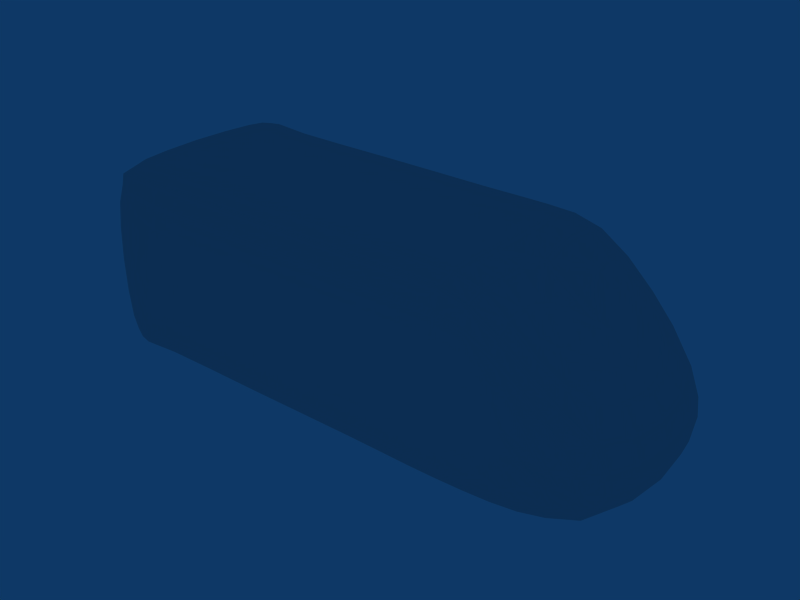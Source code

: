 # Source: shuttle.blend  (saved by Blender 2.42.0; exported with 4.5.12 LTS)
import bpy
from mathutils import Matrix  # noqa: F401  (used for matrix-valued properties, if any)

bpy.ops.wm.read_factory_settings(use_empty=True)
scene = bpy.context.scene
scene.name = 'Scene'

# ---- collections
col_collection_1 = bpy.data.collections.new('Collection 1'); scene.collection.children.link(col_collection_1)

# ---- world
world_world = bpy.data.worlds.new('World'); scene.world = world_world
world_world.color = (0.05656, 0.2208, 0.4)
world_world.use_sun_shadow = False
world_world.sun_shadow_jitter_overblur = 0.0
world_world.cycles.sampling_method = 'MANUAL'
world_world.cycles.sample_map_resolution = 256

# ---- meshes
me_shuttle = bpy.data.meshes.new('shuttle')
me_shuttle.from_pydata([(-2.995, 0.0, 0.1041), (-2.992, 0.6915, 0.1037), (-2.988, 0.6891, -0.5205), (-2.992, 0.0, -0.5223), (-2.95, 0.6439, -0.9957), (-2.958, 0.0, -0.9986), (-2.958, 1.217, 0.09854), (-2.95, 1.214, -0.4853), (-2.904, 1.225, -1.01), (-2.988, -0.6891, -0.5205), (-2.992, -0.6915, 0.1037), (-2.95, -1.214, -0.4853), (-2.958, -1.217, 0.09854), (-2.95, -0.6439, -0.9957), (-2.904, -1.225, -1.01), (-2.988, -0.6891, 0.7279), (-2.992, 0.0, 0.7304), (-2.95, -0.6439, 1.203), (-2.958, 0.0, 1.207), (-2.95, -1.214, 0.6812), (-2.904, -1.225, 1.209), (-2.988, 0.6891, 0.7279), (-2.95, 1.214, 0.6812), (-2.95, 0.6439, 1.203), (-2.904, 1.225, 1.209), (4.585, 0.0, -0.6759), (4.542, 0.5466, -0.6594), (4.525, 0.5532, -0.4063), (4.571, 0.0, -0.432), (4.411, 0.5298, -0.127), (4.467, 0.0, -0.1649), (4.417, 0.9999, -0.6114), (4.388, 1.01, -0.3575), (4.239, 1.041, -0.01781), (4.525, -0.5532, -0.4063), (4.542, -0.5466, -0.6594), (4.388, -1.01, -0.3575), (4.417, -0.9999, -0.6114), (4.411, -0.5298, -0.127), (4.239, -1.041, -0.01781), (4.467, -0.5532, -0.8713), (4.514, 0.0, -0.8824), (4.312, -0.5298, -1.032), (4.367, 0.0, -1.039), (4.335, -1.01, -0.8168), (4.143, -1.041, -1.004), (4.467, 0.5532, -0.8713), (4.335, 1.01, -0.8168), (4.312, 0.5298, -1.032), (4.143, 1.041, -1.004), (2.032, 1.436, -0.5974), (2.032, 1.44, -0.2993), (2.418, 1.44, -0.3032), (2.416, 1.436, -0.5997), (2.797, 1.44, -0.3571), (2.781, 1.434, -0.6284), (2.032, 1.44, 0.01453), (2.419, 1.44, 0.009817), (2.877, 1.44, -0.04993), (2.413, 1.424, -0.8883), (2.031, 1.425, -0.8883), (2.412, 1.326, -1.105), (2.03, 1.328, -1.107), (2.78, 1.416, -0.8955), (2.782, 1.319, -1.099), (1.634, 1.424, -0.8868), (1.636, 1.436, -0.5961), (1.111, 1.423, -0.8856), (1.114, 1.436, -0.5958), (1.632, 1.326, -1.105), (1.108, 1.324, -1.103), (1.634, 1.44, -0.2977), (1.632, 1.44, 0.0165), (1.111, 1.44, -0.2975), (1.108, 1.44, 0.0168), (2.032, 1.436, 0.6997), (2.031, 1.425, 1.04), (2.414, 1.424, 1.032), (2.417, 1.436, 0.6944), (2.79, 1.416, 0.9584), (2.79, 1.434, 0.6486), (2.03, 1.328, 1.297), (2.413, 1.326, 1.286), (2.793, 1.319, 1.192), (2.419, 1.44, 0.348), (2.032, 1.44, 0.3527), (2.805, 1.44, 0.3209), (1.634, 1.44, 0.3545), (1.636, 1.436, 0.7011), (1.111, 1.44, 0.3547), (1.114, 1.436, 0.7008), (1.634, 1.424, 1.041), (1.632, 1.326, 1.298), (1.111, 1.423, 1.04), (1.108, 1.324, 1.295), (-0.5264, 1.436, -0.5972), (-0.5279, 1.44, -0.2983), (0.3506, 1.44, -0.2977), (0.3526, 1.436, -0.5961), (-0.5288, 1.44, 0.01635), (0.3486, 1.44, 0.0165), (0.3506, 1.424, -0.8868), (-0.5257, 1.426, -0.8885), (0.3486, 1.326, -1.105), (-0.5255, 1.329, -1.107), (-1.397, 1.425, -0.8891), (-1.401, 1.436, -0.5989), (-2.09, 1.424, -0.902), (-2.094, 1.436, -0.6279), (-1.394, 1.328, -1.106), (-2.09, 1.331, -1.109), (-1.405, 1.44, -0.2992), (-1.407, 1.44, 0.01711), (-2.104, 1.44, -0.3489), (-2.202, 1.44, 0.02056), (-0.5264, 1.436, 0.7023), (-0.5257, 1.426, 1.043), (0.3506, 1.424, 1.041), (0.3526, 1.436, 0.7011), (-0.5255, 1.329, 1.3), (0.3486, 1.326, 1.298), (0.3506, 1.44, 0.3545), (-0.5279, 1.44, 0.3549), (-1.405, 1.44, 0.357), (-1.401, 1.436, 0.7045), (-2.104, 1.44, 0.416), (-2.094, 1.436, 0.7388), (-1.397, 1.425, 1.044), (-1.394, 1.328, 1.299), (-2.09, 1.424, 1.059), (-2.09, 1.331, 1.302), (-0.5264, -1.436, 0.7023), (0.3526, -1.436, 0.7011), (0.3506, -1.424, 1.041), (-0.5257, -1.426, 1.043), (0.3486, -1.326, 1.298), (-0.5255, -1.329, 1.3), (1.114, -1.436, 0.7008), (1.111, -1.423, 1.04), (1.108, -1.324, 1.295), (-1.397, -1.425, 1.044), (-1.401, -1.436, 0.7045), (-2.09, -1.424, 1.059), (-2.094, -1.436, 0.7388), (-1.394, -1.328, 1.299), (-2.09, -1.331, 1.302), (-1.405, -1.44, 0.357), (-0.5279, -1.44, 0.3549), (-1.407, -1.44, 0.01711), (-0.5288, -1.44, 0.01635), (-2.104, -1.44, 0.416), (-2.202, -1.44, 0.02056), (0.3506, -1.44, 0.3545), (1.111, -1.44, 0.3547), (0.3486, -1.44, 0.0165), (1.108, -1.44, 0.0168), (2.032, -1.436, 0.6997), (2.417, -1.436, 0.6944), (2.414, -1.424, 1.032), (2.031, -1.425, 1.04), (2.413, -1.326, 1.286), (2.03, -1.328, 1.297), (2.79, -1.434, 0.6486), (2.79, -1.416, 0.9584), (2.793, -1.319, 1.192), (1.634, -1.424, 1.041), (1.636, -1.436, 0.7011), (1.632, -1.326, 1.298), (1.634, -1.44, 0.3545), (2.032, -1.44, 0.3527), (1.632, -1.44, 0.0165), (2.032, -1.44, 0.01453), (2.419, -1.44, 0.348), (2.805, -1.44, 0.3209), (2.419, -1.44, 0.009816), (2.877, -1.44, -0.04993), (-0.5264, -1.436, -0.5972), (0.3526, -1.436, -0.5961), (0.3506, -1.44, -0.2977), (-0.5279, -1.44, -0.2983), (1.114, -1.436, -0.5958), (1.111, -1.44, -0.2975), (-1.405, -1.44, -0.2992), (-1.401, -1.436, -0.5989), (-2.104, -1.44, -0.3489), (-2.094, -1.436, -0.6279), (-1.397, -1.425, -0.8891), (-0.5257, -1.426, -0.8885), (-1.394, -1.328, -1.106), (-0.5255, -1.329, -1.107), (-2.09, -1.424, -0.902), (-2.09, -1.331, -1.109), (0.3506, -1.424, -0.8868), (1.111, -1.423, -0.8856), (0.3486, -1.326, -1.105), (1.108, -1.324, -1.103), (2.032, -1.436, -0.5974), (2.416, -1.436, -0.5997), (2.418, -1.44, -0.3032), (2.032, -1.44, -0.2993), (2.781, -1.434, -0.6284), (2.797, -1.44, -0.3571), (1.634, -1.44, -0.2977), (1.636, -1.436, -0.5961), (1.634, -1.424, -0.8868), (2.031, -1.425, -0.8883), (1.632, -1.326, -1.105), (2.03, -1.328, -1.107), (2.413, -1.424, -0.8883), (2.78, -1.416, -0.8955), (2.412, -1.326, -1.105), (2.782, -1.319, -1.099), (2.032, -0.7172, -1.197), (2.032, -0.3605, -1.2), (2.418, -0.3622, -1.2), (2.416, -0.7192, -1.197), (2.795, -0.4158, -1.2), (2.781, -0.7508, -1.195), (2.031, 0.0, -1.2), (2.418, 0.0, -1.2), (2.869, 0.0, -1.2), (2.413, -1.066, -1.186), (2.031, -1.066, -1.188), (2.78, -1.075, -1.18), (1.634, -1.064, -1.187), (1.636, -0.716, -1.197), (1.111, -1.063, -1.186), (1.114, -0.7157, -1.196), (1.634, -0.36, -1.2), (1.632, 0.0, -1.2), (1.111, -0.36, -1.2), (1.108, 0.0, -1.2), (2.032, 0.7172, -1.197), (2.031, 1.066, -1.188), (2.413, 1.066, -1.186), (2.416, 0.7192, -1.197), (2.78, 1.075, -1.18), (2.781, 0.7508, -1.195), (2.418, 0.3622, -1.2), (2.032, 0.3605, -1.2), (2.795, 0.4158, -1.2), (1.634, 0.36, -1.2), (1.636, 0.716, -1.197), (1.111, 0.36, -1.2), (1.114, 0.7157, -1.196), (1.634, 1.064, -1.187), (1.111, 1.063, -1.186), (-0.5264, -0.7172, -1.197), (-0.5279, -0.3605, -1.2), (0.3506, -0.36, -1.2), (0.3526, -0.716, -1.197), (-0.5288, 0.0, -1.2), (0.3486, 0.0, -1.2), (0.3506, -1.064, -1.187), (-0.5257, -1.066, -1.188), (-1.397, -1.067, -1.187), (-1.401, -0.7194, -1.197), (-2.09, -1.082, -1.187), (-2.094, -0.7544, -1.197), (-1.405, -0.3622, -1.2), (-1.407, 0.0, -1.2), (-2.104, -0.4222, -1.2), (-2.202, 0.0, -1.2), (-0.5264, 0.7172, -1.197), (-0.5257, 1.066, -1.188), (0.3506, 1.064, -1.187), (0.3526, 0.716, -1.197), (0.3506, 0.36, -1.2), (-0.5279, 0.3605, -1.2), (-1.405, 0.3622, -1.2), (-1.401, 0.7194, -1.197), (-2.104, 0.4222, -1.2), (-2.094, 0.7544, -1.197), (-1.397, 1.067, -1.187), (-2.09, 1.082, -1.187), (2.032, 0.7172, 1.403), (2.032, 0.3605, 1.406), (2.419, 0.3622, 1.396), (2.417, 0.7192, 1.394), (2.807, 0.4158, 1.305), (2.791, 0.7508, 1.313), (2.032, 0.0, 1.405), (2.42, 0.0, 1.395), (2.885, 0.0, 1.267), (2.414, 1.066, 1.382), (2.031, 1.066, 1.392), (2.79, 1.075, 1.293), (1.634, 1.064, 1.393), (1.636, 0.716, 1.405), (1.111, 1.063, 1.392), (1.114, 0.7157, 1.405), (1.634, 0.36, 1.409), (1.632, 0.0, 1.409), (1.111, 0.36, 1.409), (1.108, 0.0, 1.409), (2.032, -0.7172, 1.403), (2.031, -1.066, 1.392), (2.414, -1.066, 1.382), (2.417, -0.7192, 1.394), (2.79, -1.075, 1.293), (2.791, -0.7508, 1.313), (2.419, -0.3622, 1.396), (2.032, -0.3605, 1.406), (2.807, -0.4158, 1.305), (1.634, -0.36, 1.409), (1.636, -0.716, 1.405), (1.111, -0.36, 1.409), (1.114, -0.7157, 1.405), (1.634, -1.064, 1.393), (1.111, -1.063, 1.392), (-0.5264, 0.7172, 1.405), (-0.5279, 0.3605, 1.409), (0.3506, 0.36, 1.409), (0.3526, 0.716, 1.405), (-0.5288, 0.0, 1.409), (0.3486, 0.0, 1.409), (0.3506, 1.064, 1.393), (-0.5257, 1.066, 1.395), (-1.397, 1.067, 1.394), (-1.401, 0.7194, 1.405), (-2.09, 1.082, 1.393), (-2.094, 0.7544, 1.405), (-1.405, 0.3622, 1.409), (-1.407, 0.0, 1.409), (-2.104, 0.4222, 1.409), (-2.202, 0.0, 1.409), (-0.5264, -0.7172, 1.405), (-0.5257, -1.066, 1.395), (0.3506, -1.064, 1.393), (0.3526, -0.716, 1.405), (0.3506, -0.36, 1.409), (-0.5279, -0.3605, 1.409), (-1.405, -0.3622, 1.409), (-1.401, -0.7194, 1.405), (-2.104, -0.4222, 1.409), (-2.094, -0.7544, 1.405), (-1.397, -1.067, 1.394), (-2.09, -1.082, 1.393), (-2.773, 0.0, 1.397), (-2.724, -0.3051, 1.402), (-2.6, 0.0, 1.409), (-2.724, 0.3051, 1.402), (-2.5, 0.3251, 1.409), (-2.658, 0.6362, 1.402), (-2.658, -0.6362, 1.402), (-2.5, -0.3251, 1.409), (-2.851, 0.5178, 1.38), (-2.868, 0.0, 1.383), (-2.799, 0.9256, 1.38), (-2.851, -0.5178, 1.38), (-2.799, -0.9256, 1.38), (-2.54, -0.9527, 1.403), (-2.59, -1.156, 1.396), (-2.436, -1.129, 1.396), (-2.428, -0.8539, 1.406), (-2.618, -1.353, 1.324), (-2.446, -1.346, 1.317), (-2.446, -0.5978, 1.409), (-2.595, -0.8435, 1.404), (-2.712, -1.113, 1.388), (-2.763, -1.331, 1.303), (-2.54, 0.9527, 1.403), (-2.595, 0.8435, 1.404), (-2.446, 0.5978, 1.409), (-2.428, 0.8539, 1.406), (-2.436, 1.129, 1.396), (-2.59, 1.156, 1.396), (-2.446, 1.346, 1.317), (-2.618, 1.353, 1.324), (-2.712, 1.113, 1.388), (-2.763, 1.331, 1.303), (-2.773, 0.0, -1.189), (-2.724, 0.3051, -1.193), (-2.6, 0.0, -1.2), (-2.724, -0.3051, -1.193), (-2.5, -0.3251, -1.2), (-2.658, -0.6362, -1.193), (-2.658, 0.6362, -1.193), (-2.5, 0.3251, -1.2), (-2.851, -0.5178, -1.172), (-2.868, 0.0, -1.174), (-2.799, -0.9256, -1.173), (-2.851, 0.5178, -1.172), (-2.799, 0.9256, -1.173), (-2.54, 0.9527, -1.195), (-2.59, 1.156, -1.189), (-2.436, 1.129, -1.189), (-2.428, 0.8539, -1.197), (-2.618, 1.353, -1.127), (-2.446, 1.346, -1.122), (-2.446, 0.5978, -1.2), (-2.595, 0.8435, -1.195), (-2.712, 1.113, -1.181), (-2.763, 1.331, -1.107), (-2.54, -0.9527, -1.195), (-2.595, -0.8435, -1.195), (-2.446, -0.5978, -1.2), (-2.428, -0.8539, -1.197), (-2.436, -1.129, -1.189), (-2.59, -1.156, -1.189), (-2.446, -1.346, -1.122), (-2.618, -1.353, -1.127), (-2.712, -1.113, -1.181), (-2.763, -1.331, -1.107), (-2.773, -1.427, 0.06992), (-2.724, -1.432, -0.2136), (-2.6, -1.44, 0.04585), (-2.724, -1.432, 0.3392), (-2.5, -1.44, 0.3325), (-2.658, -1.432, 0.6345), (-2.658, -1.432, -0.518), (-2.5, -1.44, -0.2565), (-2.851, -1.409, 0.5513), (-2.868, -1.411, 0.08432), (-2.799, -1.409, 0.9186), (-2.851, -1.409, -0.3868), (-2.799, -1.409, -0.7583), (-2.54, -1.434, -0.7932), (-2.59, -1.427, -0.9632), (-2.436, -1.427, -0.9409), (-2.428, -1.437, -0.711), (-2.446, -1.44, -0.4958), (-2.595, -1.434, -0.7013), (-2.712, -1.418, -0.9264), (-2.54, -1.434, 0.9328), (-2.595, -1.434, 0.8268), (-2.446, -1.44, 0.5872), (-2.428, -1.437, 0.836), (-2.436, -1.427, 1.105), (-2.59, -1.427, 1.132), (-2.712, -1.418, 1.091), (-2.773, 1.427, 0.06992), (-2.724, 1.432, 0.3392), (-2.6, 1.44, 0.04585), (-2.724, 1.432, -0.2136), (-2.5, 1.44, -0.2565), (-2.658, 1.432, -0.518), (-2.658, 1.432, 0.6345), (-2.5, 1.44, 0.3325), (-2.851, 1.409, -0.3868), (-2.868, 1.411, 0.08432), (-2.799, 1.409, -0.7583), (-2.851, 1.409, 0.5513), (-2.799, 1.409, 0.9186), (-2.54, 1.434, 0.9328), (-2.59, 1.427, 1.132), (-2.436, 1.427, 1.105), (-2.428, 1.437, 0.836), (-2.446, 1.44, 0.5872), (-2.595, 1.434, 0.8268), (-2.712, 1.418, 1.091), (-2.54, 1.434, -0.7932), (-2.595, 1.434, -0.7013), (-2.446, 1.44, -0.4958), (-2.428, 1.437, -0.711), (-2.436, 1.427, -0.9409), (-2.59, 1.427, -0.9632), (-2.712, 1.418, -0.9264), (4.05, 0.0, 0.3338), (3.924, 0.2583, 0.4512), (3.615, 0.0, 0.7227), (3.924, -0.2583, 0.4512), (3.351, -0.293, 0.938), (3.734, -0.5563, 0.6071), (3.734, 0.5563, 0.6071), (3.351, 0.293, 0.938), (4.2, -0.4332, 0.1633), (4.268, 0.0, 0.1111), (4.031, -0.7923, 0.3007), (4.2, 0.4332, 0.1633), (4.031, 0.7923, 0.3007), (3.412, 0.9118, 0.8678), (3.506, 1.096, 0.7592), (3.162, 1.102, 1.054), (3.154, 0.8408, 1.092), (3.554, 1.271, 0.6246), (3.181, 1.306, 0.9439), (3.207, 0.5722, 1.057), (3.558, 0.7838, 0.7555), (3.798, 1.003, 0.5038), (3.889, 1.197, 0.3192), (3.412, -0.9118, 0.8678), (3.558, -0.7838, 0.7555), (3.207, -0.5722, 1.057), (3.154, -0.8408, 1.092), (3.162, -1.102, 1.054), (3.506, -1.096, 0.7592), (3.181, -1.306, 0.9439), (3.554, -1.271, 0.6246), (3.798, -1.003, 0.5038), (3.889, -1.197, 0.3192), (3.946, 0.0, -1.171), (3.827, -0.2583, -1.183), (3.542, 0.0, -1.2), (3.827, 0.2583, -1.183), (3.301, 0.293, -1.2), (3.653, 0.5563, -1.182), (3.653, -0.5563, -1.182), (3.301, -0.293, -1.2), (4.092, 0.4332, -1.131), (4.156, 0.0, -1.135), (3.933, 0.7923, -1.129), (4.092, -0.4332, -1.131), (3.933, -0.7923, -1.129), (3.358, -0.9118, -1.178), (3.445, -1.096, -1.151), (3.128, -1.102, -1.167), (3.121, -0.8408, -1.192), (3.489, -1.271, -1.071), (3.145, -1.306, -1.088), (3.169, -0.5722, -1.2), (3.492, -0.7838, -1.184), (3.715, -1.003, -1.137), (3.803, -1.197, -1.044), (3.358, 0.9118, -1.178), (3.492, 0.7838, -1.184), (3.169, 0.5722, -1.2), (3.121, 0.8408, -1.192), (3.128, 1.102, -1.167), (3.445, 1.096, -1.151), (3.145, 1.306, -1.088), (3.489, 1.271, -1.071), (3.715, 1.003, -1.137), (3.803, 1.197, -1.044), (3.998, -1.363, -0.4518), (3.888, -1.398, -0.2886), (3.579, -1.44, -0.2936), (3.863, -1.398, -0.5206), (3.315, -1.44, -0.3575), (3.669, -1.404, -0.6042), (3.718, -1.404, -0.05453), (3.337, -1.44, -0.03128), (4.124, -1.273, -0.6974), (4.212, -1.267, -0.5337), (3.946, -1.295, -0.8138), (4.167, -1.273, -0.3141), (4.019, -1.295, -0.05701), (3.41, -1.41, 0.4062), (3.506, -1.373, 0.4978), (3.162, -1.4, 0.7623), (3.153, -1.43, 0.526), (3.203, -1.44, 0.2517), (3.553, -1.413, 0.1984), (3.795, -1.333, 0.2192), (3.36, -1.41, -0.7827), (3.498, -1.413, -0.7046), (3.174, -1.44, -0.5087), (3.122, -1.43, -0.7087), (3.128, -1.4, -0.9187), (3.445, -1.373, -0.9276), (3.719, -1.333, -0.8916), (3.998, 1.363, -0.4518), (3.863, 1.398, -0.5206), (3.579, 1.44, -0.2936), (3.888, 1.398, -0.2886), (3.337, 1.44, -0.03128), (3.718, 1.404, -0.05453), (3.669, 1.404, -0.6042), (3.315, 1.44, -0.3575), (4.167, 1.273, -0.3141), (4.212, 1.267, -0.5337), (4.019, 1.295, -0.05701), (4.124, 1.273, -0.6974), (3.946, 1.295, -0.8138), (3.36, 1.41, -0.7827), (3.445, 1.373, -0.9276), (3.128, 1.4, -0.9187), (3.122, 1.43, -0.7087), (3.174, 1.44, -0.5087), (3.498, 1.413, -0.7046), (3.719, 1.333, -0.8916), (3.41, 1.41, 0.4062), (3.553, 1.413, 0.1984), (3.203, 1.44, 0.2517), (3.153, 1.43, 0.526), (3.162, 1.4, 0.7623), (3.506, 1.373, 0.4978), (3.795, 1.333, 0.2192)], [], [(0, 1, 2, 3), (3, 2, 4, 5), (1, 6, 7, 2), (2, 7, 8, 4), (0, 3, 9, 10), (10, 9, 11, 12), (3, 5, 13, 9), (9, 13, 14, 11), (0, 10, 15, 16), (16, 15, 17, 18), (10, 12, 19, 15), (15, 19, 20, 17), (0, 16, 21, 1), (1, 21, 22, 6), (16, 18, 23, 21), (21, 23, 24, 22), (25, 26, 27, 28), (28, 27, 29, 30), (26, 31, 32, 27), (27, 32, 33, 29), (25, 28, 34, 35), (35, 34, 36, 37), (28, 30, 38, 34), (34, 38, 39, 36), (25, 35, 40, 41), (41, 40, 42, 43), (35, 37, 44, 40), (40, 44, 45, 42), (25, 41, 46, 26), (26, 46, 47, 31), (41, 43, 48, 46), (46, 48, 49, 47), (50, 51, 52, 53), (53, 52, 54, 55), (51, 56, 57, 52), (52, 57, 58, 54), (50, 53, 59, 60), (60, 59, 61, 62), (53, 55, 63, 59), (59, 63, 64, 61), (50, 60, 65, 66), (66, 65, 67, 68), (60, 62, 69, 65), (65, 69, 70, 67), (50, 66, 71, 51), (51, 71, 72, 56), (66, 68, 73, 71), (71, 73, 74, 72), (75, 76, 77, 78), (78, 77, 79, 80), (76, 81, 82, 77), (77, 82, 83, 79), (75, 78, 84, 85), (85, 84, 57, 56), (78, 80, 86, 84), (84, 86, 58, 57), (75, 85, 87, 88), (88, 87, 89, 90), (85, 56, 72, 87), (87, 72, 74, 89), (75, 88, 91, 76), (76, 91, 92, 81), (88, 90, 93, 91), (91, 93, 94, 92), (95, 96, 97, 98), (98, 97, 73, 68), (96, 99, 100, 97), (97, 100, 74, 73), (95, 98, 101, 102), (102, 101, 103, 104), (98, 68, 67, 101), (101, 67, 70, 103), (95, 102, 105, 106), (106, 105, 107, 108), (102, 104, 109, 105), (105, 109, 110, 107), (95, 106, 111, 96), (96, 111, 112, 99), (106, 108, 113, 111), (111, 113, 114, 112), (115, 116, 117, 118), (118, 117, 93, 90), (116, 119, 120, 117), (117, 120, 94, 93), (115, 118, 121, 122), (122, 121, 100, 99), (118, 90, 89, 121), (121, 89, 74, 100), (115, 122, 123, 124), (124, 123, 125, 126), (122, 99, 112, 123), (123, 112, 114, 125), (115, 124, 127, 116), (116, 127, 128, 119), (124, 126, 129, 127), (127, 129, 130, 128), (131, 132, 133, 134), (134, 133, 135, 136), (132, 137, 138, 133), (133, 138, 139, 135), (131, 134, 140, 141), (141, 140, 142, 143), (134, 136, 144, 140), (140, 144, 145, 142), (131, 141, 146, 147), (147, 146, 148, 149), (141, 143, 150, 146), (146, 150, 151, 148), (131, 147, 152, 132), (132, 152, 153, 137), (147, 149, 154, 152), (152, 154, 155, 153), (156, 157, 158, 159), (159, 158, 160, 161), (157, 162, 163, 158), (158, 163, 164, 160), (156, 159, 165, 166), (166, 165, 138, 137), (159, 161, 167, 165), (165, 167, 139, 138), (156, 166, 168, 169), (169, 168, 170, 171), (166, 137, 153, 168), (168, 153, 155, 170), (156, 169, 172, 157), (157, 172, 173, 162), (169, 171, 174, 172), (172, 174, 175, 173), (176, 177, 178, 179), (179, 178, 154, 149), (177, 180, 181, 178), (178, 181, 155, 154), (176, 179, 182, 183), (183, 182, 184, 185), (179, 149, 148, 182), (182, 148, 151, 184), (176, 183, 186, 187), (187, 186, 188, 189), (183, 185, 190, 186), (186, 190, 191, 188), (176, 187, 192, 177), (177, 192, 193, 180), (187, 189, 194, 192), (192, 194, 195, 193), (196, 197, 198, 199), (199, 198, 174, 171), (197, 200, 201, 198), (198, 201, 175, 174), (196, 199, 202, 203), (203, 202, 181, 180), (199, 171, 170, 202), (202, 170, 155, 181), (196, 203, 204, 205), (205, 204, 206, 207), (203, 180, 193, 204), (204, 193, 195, 206), (196, 205, 208, 197), (197, 208, 209, 200), (205, 207, 210, 208), (208, 210, 211, 209), (212, 213, 214, 215), (215, 214, 216, 217), (213, 218, 219, 214), (214, 219, 220, 216), (212, 215, 221, 222), (222, 221, 210, 207), (215, 217, 223, 221), (221, 223, 211, 210), (212, 222, 224, 225), (225, 224, 226, 227), (222, 207, 206, 224), (224, 206, 195, 226), (212, 225, 228, 213), (213, 228, 229, 218), (225, 227, 230, 228), (228, 230, 231, 229), (232, 233, 234, 235), (235, 234, 236, 237), (233, 62, 61, 234), (234, 61, 64, 236), (232, 235, 238, 239), (239, 238, 219, 218), (235, 237, 240, 238), (238, 240, 220, 219), (232, 239, 241, 242), (242, 241, 243, 244), (239, 218, 229, 241), (241, 229, 231, 243), (232, 242, 245, 233), (233, 245, 69, 62), (242, 244, 246, 245), (245, 246, 70, 69), (247, 248, 249, 250), (250, 249, 230, 227), (248, 251, 252, 249), (249, 252, 231, 230), (247, 250, 253, 254), (254, 253, 194, 189), (250, 227, 226, 253), (253, 226, 195, 194), (247, 254, 255, 256), (256, 255, 257, 258), (254, 189, 188, 255), (255, 188, 191, 257), (247, 256, 259, 248), (248, 259, 260, 251), (256, 258, 261, 259), (259, 261, 262, 260), (263, 264, 265, 266), (266, 265, 246, 244), (264, 104, 103, 265), (265, 103, 70, 246), (263, 266, 267, 268), (268, 267, 252, 251), (266, 244, 243, 267), (267, 243, 231, 252), (263, 268, 269, 270), (270, 269, 271, 272), (268, 251, 260, 269), (269, 260, 262, 271), (263, 270, 273, 264), (264, 273, 109, 104), (270, 272, 274, 273), (273, 274, 110, 109), (275, 276, 277, 278), (278, 277, 279, 280), (276, 281, 282, 277), (277, 282, 283, 279), (275, 278, 284, 285), (285, 284, 82, 81), (278, 280, 286, 284), (284, 286, 83, 82), (275, 285, 287, 288), (288, 287, 289, 290), (285, 81, 92, 287), (287, 92, 94, 289), (275, 288, 291, 276), (276, 291, 292, 281), (288, 290, 293, 291), (291, 293, 294, 292), (295, 296, 297, 298), (298, 297, 299, 300), (296, 161, 160, 297), (297, 160, 164, 299), (295, 298, 301, 302), (302, 301, 282, 281), (298, 300, 303, 301), (301, 303, 283, 282), (295, 302, 304, 305), (305, 304, 306, 307), (302, 281, 292, 304), (304, 292, 294, 306), (295, 305, 308, 296), (296, 308, 167, 161), (305, 307, 309, 308), (308, 309, 139, 167), (310, 311, 312, 313), (313, 312, 293, 290), (311, 314, 315, 312), (312, 315, 294, 293), (310, 313, 316, 317), (317, 316, 120, 119), (313, 290, 289, 316), (316, 289, 94, 120), (310, 317, 318, 319), (319, 318, 320, 321), (317, 119, 128, 318), (318, 128, 130, 320), (310, 319, 322, 311), (311, 322, 323, 314), (319, 321, 324, 322), (322, 324, 325, 323), (326, 327, 328, 329), (329, 328, 309, 307), (327, 136, 135, 328), (328, 135, 139, 309), (326, 329, 330, 331), (331, 330, 315, 314), (329, 307, 306, 330), (330, 306, 294, 315), (326, 331, 332, 333), (333, 332, 334, 335), (331, 314, 323, 332), (332, 323, 325, 334), (326, 333, 336, 327), (327, 336, 144, 136), (333, 335, 337, 336), (336, 337, 145, 144), (338, 339, 340, 341), (341, 340, 342, 343), (339, 344, 345, 340), (340, 345, 325, 342), (338, 341, 346, 347), (347, 346, 23, 18), (341, 343, 348, 346), (346, 348, 24, 23), (338, 347, 349, 339), (339, 349, 350, 344), (347, 18, 17, 349), (349, 17, 20, 350), (351, 352, 353, 354), (354, 353, 337, 335), (352, 355, 356, 353), (353, 356, 145, 337), (351, 354, 357, 358), (358, 357, 345, 344), (354, 335, 334, 357), (357, 334, 325, 345), (351, 358, 359, 352), (352, 359, 360, 355), (358, 344, 350, 359), (359, 350, 20, 360), (361, 362, 363, 364), (364, 363, 324, 321), (362, 343, 342, 363), (363, 342, 325, 324), (361, 364, 365, 366), (366, 365, 367, 368), (364, 321, 320, 365), (365, 320, 130, 367), (361, 366, 369, 362), (362, 369, 348, 343), (366, 368, 370, 369), (369, 370, 24, 348), (371, 372, 373, 374), (374, 373, 375, 376), (372, 377, 378, 373), (373, 378, 262, 375), (371, 374, 379, 380), (380, 379, 13, 5), (374, 376, 381, 379), (379, 381, 14, 13), (371, 380, 382, 372), (372, 382, 383, 377), (380, 5, 4, 382), (382, 4, 8, 383), (384, 385, 386, 387), (387, 386, 274, 272), (385, 388, 389, 386), (386, 389, 110, 274), (384, 387, 390, 391), (391, 390, 378, 377), (387, 272, 271, 390), (390, 271, 262, 378), (384, 391, 392, 385), (385, 392, 393, 388), (391, 377, 383, 392), (392, 383, 8, 393), (394, 395, 396, 397), (397, 396, 261, 258), (395, 376, 375, 396), (396, 375, 262, 261), (394, 397, 398, 399), (399, 398, 400, 401), (397, 258, 257, 398), (398, 257, 191, 400), (394, 399, 402, 395), (395, 402, 381, 376), (399, 401, 403, 402), (402, 403, 14, 381), (404, 405, 406, 407), (407, 406, 408, 409), (405, 410, 411, 406), (406, 411, 151, 408), (404, 407, 412, 413), (413, 412, 19, 12), (407, 409, 414, 412), (412, 414, 20, 19), (404, 413, 415, 405), (405, 415, 416, 410), (413, 12, 11, 415), (415, 11, 14, 416), (417, 418, 419, 420), (420, 419, 190, 185), (418, 401, 400, 419), (419, 400, 191, 190), (417, 420, 421, 422), (422, 421, 411, 410), (420, 185, 184, 421), (421, 184, 151, 411), (417, 422, 423, 418), (418, 423, 403, 401), (422, 410, 416, 423), (423, 416, 14, 403), (424, 425, 426, 427), (427, 426, 150, 143), (425, 409, 408, 426), (426, 408, 151, 150), (424, 427, 428, 429), (429, 428, 356, 355), (427, 143, 142, 428), (428, 142, 145, 356), (424, 429, 430, 425), (425, 430, 414, 409), (429, 355, 360, 430), (430, 360, 20, 414), (431, 432, 433, 434), (434, 433, 435, 436), (432, 437, 438, 433), (433, 438, 114, 435), (431, 434, 439, 440), (440, 439, 7, 6), (434, 436, 441, 439), (439, 441, 8, 7), (431, 440, 442, 432), (432, 442, 443, 437), (440, 6, 22, 442), (442, 22, 24, 443), (444, 445, 446, 447), (447, 446, 129, 126), (445, 368, 367, 446), (446, 367, 130, 129), (444, 447, 448, 449), (449, 448, 438, 437), (447, 126, 125, 448), (448, 125, 114, 438), (444, 449, 450, 445), (445, 450, 370, 368), (449, 437, 443, 450), (450, 443, 24, 370), (451, 452, 453, 454), (454, 453, 113, 108), (452, 436, 435, 453), (453, 435, 114, 113), (451, 454, 455, 456), (456, 455, 389, 388), (454, 108, 107, 455), (455, 107, 110, 389), (451, 456, 457, 452), (452, 457, 441, 436), (456, 388, 393, 457), (457, 393, 8, 441), (458, 459, 460, 461), (461, 460, 462, 463), (459, 464, 465, 460), (460, 465, 283, 462), (458, 461, 466, 467), (467, 466, 38, 30), (461, 463, 468, 466), (466, 468, 39, 38), (458, 467, 469, 459), (459, 469, 470, 464), (467, 30, 29, 469), (469, 29, 33, 470), (471, 472, 473, 474), (474, 473, 286, 280), (472, 475, 476, 473), (473, 476, 83, 286), (471, 474, 477, 478), (478, 477, 465, 464), (474, 280, 279, 477), (477, 279, 283, 465), (471, 478, 479, 472), (472, 479, 480, 475), (478, 464, 470, 479), (479, 470, 33, 480), (481, 482, 483, 484), (484, 483, 303, 300), (482, 463, 462, 483), (483, 462, 283, 303), (481, 484, 485, 486), (486, 485, 487, 488), (484, 300, 299, 485), (485, 299, 164, 487), (481, 486, 489, 482), (482, 489, 468, 463), (486, 488, 490, 489), (489, 490, 39, 468), (491, 492, 493, 494), (494, 493, 495, 496), (492, 497, 498, 493), (493, 498, 220, 495), (491, 494, 499, 500), (500, 499, 48, 43), (494, 496, 501, 499), (499, 501, 49, 48), (491, 500, 502, 492), (492, 502, 503, 497), (500, 43, 42, 502), (502, 42, 45, 503), (504, 505, 506, 507), (507, 506, 223, 217), (505, 508, 509, 506), (506, 509, 211, 223), (504, 507, 510, 511), (511, 510, 498, 497), (507, 217, 216, 510), (510, 216, 220, 498), (504, 511, 512, 505), (505, 512, 513, 508), (511, 497, 503, 512), (512, 503, 45, 513), (514, 515, 516, 517), (517, 516, 240, 237), (515, 496, 495, 516), (516, 495, 220, 240), (514, 517, 518, 519), (519, 518, 520, 521), (517, 237, 236, 518), (518, 236, 64, 520), (514, 519, 522, 515), (515, 522, 501, 496), (519, 521, 523, 522), (522, 523, 49, 501), (524, 525, 526, 527), (527, 526, 528, 529), (525, 530, 531, 526), (526, 531, 175, 528), (524, 527, 532, 533), (533, 532, 44, 37), (527, 529, 534, 532), (532, 534, 45, 44), (524, 533, 535, 525), (525, 535, 536, 530), (533, 37, 36, 535), (535, 36, 39, 536), (537, 538, 539, 540), (540, 539, 163, 162), (538, 488, 487, 539), (539, 487, 164, 163), (537, 540, 541, 542), (542, 541, 531, 530), (540, 162, 173, 541), (541, 173, 175, 531), (537, 542, 543, 538), (538, 543, 490, 488), (542, 530, 536, 543), (543, 536, 39, 490), (544, 545, 546, 547), (547, 546, 201, 200), (545, 529, 528, 546), (546, 528, 175, 201), (544, 547, 548, 549), (549, 548, 509, 508), (547, 200, 209, 548), (548, 209, 211, 509), (544, 549, 550, 545), (545, 550, 534, 529), (549, 508, 513, 550), (550, 513, 45, 534), (551, 552, 553, 554), (554, 553, 555, 556), (552, 557, 558, 553), (553, 558, 58, 555), (551, 554, 559, 560), (560, 559, 32, 31), (554, 556, 561, 559), (559, 561, 33, 32), (551, 560, 562, 552), (552, 562, 563, 557), (560, 31, 47, 562), (562, 47, 49, 563), (564, 565, 566, 567), (567, 566, 63, 55), (565, 521, 520, 566), (566, 520, 64, 63), (564, 567, 568, 569), (569, 568, 558, 557), (567, 55, 54, 568), (568, 54, 58, 558), (564, 569, 570, 565), (565, 570, 523, 521), (569, 557, 563, 570), (570, 563, 49, 523), (571, 572, 573, 574), (574, 573, 86, 80), (572, 556, 555, 573), (573, 555, 58, 86), (571, 574, 575, 576), (576, 575, 476, 475), (574, 80, 79, 575), (575, 79, 83, 476), (571, 576, 577, 572), (572, 577, 561, 556), (576, 475, 480, 577), (577, 480, 33, 561)])
me_shuttle.use_remesh_preserve_volume = False
me_shuttle.use_remesh_preserve_attributes = False
me_shuttle.use_mirror_vertex_groups = False
me_shuttle.update()

# ---- objects
ob_shuttle = bpy.data.objects.new('shuttle', me_shuttle)

# ---- transforms, parenting, visibility, modifiers, constraints
ob_shuttle.location = (0.0, 0.0, 0.0)
ob_shuttle.lock_rotations_4d = False
ob_shuttle.empty_display_type = 'ARROWS'
ob_shuttle.color = (0.0, 0.0, 0.0, 1.0)
ob_shuttle.lineart.crease_threshold = 0.0

# ---- collection membership
col_collection_1.objects.link(ob_shuttle)

# ---- scene / render settings (as saved in the file)
scene.frame_start = 1; scene.frame_end = 250; scene.frame_set(1)
scene.render.engine = 'BLENDER_EEVEE_NEXT'
scene.render.image_settings.file_format = 'JPEG'
scene.render.image_settings.color_mode = 'RGB'
scene.render.image_settings.compression = 90
scene.render.resolution_x = 800
scene.render.resolution_y = 600
scene.render.pixel_aspect_x = 100.0
scene.render.pixel_aspect_y = 100.0
scene.render.fps = 25
scene.render.dither_intensity = 0.0
scene.render.use_compositing = False
scene.render.use_sequencer = False
scene.render.bake_bias = 0.0
scene.render.use_stamp_time = False
scene.render.use_stamp_date = False
scene.render.use_stamp_frame = False
scene.render.use_stamp_camera = False
scene.render.use_stamp_scene = False
scene.render.use_stamp_filename = False
scene.render.use_stamp_render_time = False
scene.render.stamp_font_size = 0
scene.cycles.use_denoising = False
scene.cycles.samples = 10
scene.cycles.sampling_pattern = 'TABULATED_SOBOL'
scene.cycles.light_sampling_threshold = 0.0
scene.cycles.use_adaptive_sampling = False
scene.cycles.use_light_tree = False
scene.cycles.blur_glossy = 0.0
scene.cycles.volume_bounces = 1
scene.cycles.pixel_filter_type = 'GAUSSIAN'
scene.cycles.sample_clamp_indirect = 0.0
scene.view_settings.view_transform = 'Raw'
bpy.context.view_layer.update()

# ---- added for rendering (the .blend has no active camera): camera
cam_auto = bpy.data.cameras.new('AutoCamera')
cam_auto.lens = 50.0
cam_auto.sensor_width = 36.0
cam_auto.clip_end = 1000.0
ob_auto_camera = bpy.data.objects.new('AutoCamera', cam_auto)
scene.collection.objects.link(ob_auto_camera)
ob_auto_camera.location = (8.67639, -9.45752, 6.40943)
ob_auto_camera.rotation_euler = (1.09748, -7.21219e-08, 0.694738)
scene.camera = ob_auto_camera
bpy.context.view_layer.update()
